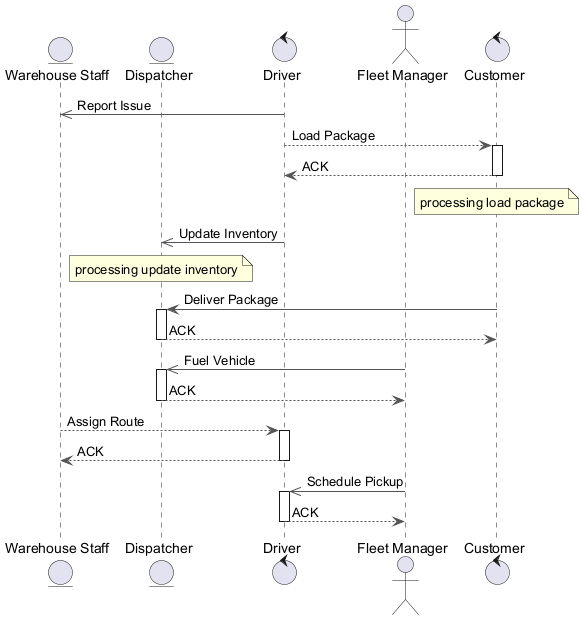

The diagram above was rendered by PlantUML. Its source (embedded in the PNG):
@startuml
skinparam backgroundColor #FFFFFF
skinparam classBackgroundColor #F3E5F5
skinparam classBorderColor #6A1B9A
skinparam ArrowColor #555555
entity "Warehouse Staff" as WS
entity "Dispatcher" as D
control "Driver" as D2
actor "Fleet Manager" as FM
control "Customer" as C
D2 ->> WS : Report Issue
D2 --> C : Load Package
activate C
C --> D2 : ACK
deactivate C
note over C : processing load package
D2 ->> D : Update Inventory
note over D : processing update inventory
C -> D : Deliver Package
activate D
D --> C : ACK
deactivate D
FM ->> D : Fuel Vehicle
activate D
D --> FM : ACK
deactivate D
WS --> D2 : Assign Route
activate D2
D2 --> WS : ACK
deactivate D2
FM ->> D2 : Schedule Pickup
activate D2
D2 --> FM : ACK
deactivate D2
@enduml